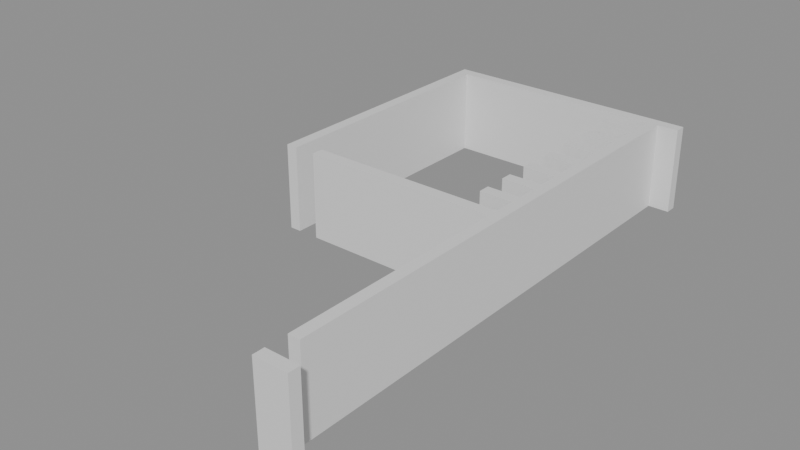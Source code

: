 # Source: building_lego.blend  (saved by Blender 5.0.119; exported with 4.5.12 LTS)
import bpy
from mathutils import Matrix  # noqa: F401  (used for matrix-valued properties, if any)

bpy.ops.wm.read_factory_settings(use_empty=True)
scene = bpy.context.scene
scene.name = 'Scene'

# ---- collections
col_01_paredes_externas = bpy.data.collections.new('01_Paredes_Externas'); scene.collection.children.link(col_01_paredes_externas)
col_02_paredes_internas = bpy.data.collections.new('02_Paredes_Internas'); scene.collection.children.link(col_02_paredes_internas)
col_04_moveis_decoracoes = bpy.data.collections.new('04_Moveis_Decoracoes'); scene.collection.children.link(col_04_moveis_decoracoes)

# ---- materials (node trees are filled in below, after node groups)
mat_mat_parede_externa = bpy.data.materials.new('Mat_Parede_Externa')
mat_mat_parede_interna = bpy.data.materials.new('Mat_Parede_Interna')
mat_mat_moveis = bpy.data.materials.new('Mat_Moveis')

# ---- material node trees
mat_mat_parede_externa.use_nodes = True; mat_mat_parede_externa.node_tree.nodes.clear()
_N = mat_mat_parede_externa.node_tree.nodes; _L = mat_mat_parede_externa.node_tree.links
n0 = _N.new('ShaderNodeBsdfPrincipled'); n0.name = 'BSDF - Pré-fundamentado'; n0.location = (-200, 100)
n1 = _N.new('ShaderNodeOutputMaterial'); n1.name = 'Saída de material'; n1.location = (200, 100)
_L.new(n0.outputs[0], n1.inputs[0])
n1.is_active_output = True
mat_mat_parede_interna.use_nodes = True; mat_mat_parede_interna.node_tree.nodes.clear()
_N = mat_mat_parede_interna.node_tree.nodes; _L = mat_mat_parede_interna.node_tree.links
n0 = _N.new('ShaderNodeBsdfPrincipled'); n0.name = 'BSDF - Pré-fundamentado'; n0.location = (-200, 100)
n1 = _N.new('ShaderNodeOutputMaterial'); n1.name = 'Saída de material'; n1.location = (200, 100)
_L.new(n0.outputs[0], n1.inputs[0])
n1.is_active_output = True
mat_mat_moveis.use_nodes = True; mat_mat_moveis.node_tree.nodes.clear()
_N = mat_mat_moveis.node_tree.nodes; _L = mat_mat_moveis.node_tree.links
n0 = _N.new('ShaderNodeBsdfPrincipled'); n0.name = 'BSDF - Pré-fundamentado'; n0.location = (-200, 100)
n1 = _N.new('ShaderNodeOutputMaterial'); n1.name = 'Saída de material'; n1.location = (200, 100)
_L.new(n0.outputs[0], n1.inputs[0])
n1.is_active_output = True

# ---- meshes
me_bloco_dungeon_wall_4255_1559_z0 = bpy.data.meshes.new('Bloco_dungeon_wall_4255_1559_z0')
me_bloco_dungeon_wall_4255_1559_z0.from_pydata([(-0.5, -0.175, -1.32), (0.5, -0.175, -1.32), (0.5, 0.175, -1.32), (-0.5, 0.175, -1.32), (-0.5, -0.175, 1.32), (0.5, -0.175, 1.32), (0.5, 0.175, 1.32), (-0.5, 0.175, 1.32)], [], [(0, 1, 2, 3), (4, 7, 6, 5), (0, 4, 5, 1), (2, 6, 7, 3), (0, 3, 7, 4), (1, 5, 6, 2)])
me_bloco_dungeon_wall_4255_1559_z0.materials.append(mat_mat_parede_externa)
me_bloco_dungeon_wall_4255_1559_z0.update()
me_bloco_dungeon_wall_4248_1575_z0 = bpy.data.meshes.new('Bloco_dungeon_wall_4248_1575_z0')
me_bloco_dungeon_wall_4248_1575_z0.from_pydata([(-0.5, -0.175, -1.32), (0.5, -0.175, -1.32), (0.5, 0.175, -1.32), (-0.5, 0.175, -1.32), (-0.5, -0.175, 1.32), (0.5, -0.175, 1.32), (0.5, 0.175, 1.32), (-0.5, 0.175, 1.32)], [], [(0, 1, 2, 3), (4, 7, 6, 5), (0, 4, 5, 1), (2, 6, 7, 3), (0, 3, 7, 4), (1, 5, 6, 2)])
me_bloco_dungeon_wall_4248_1575_z0.materials.append(mat_mat_parede_externa)
me_bloco_dungeon_wall_4248_1575_z0.update()
me_bloco_dungeon_wall_4249_1575_z0 = bpy.data.meshes.new('Bloco_dungeon_wall_4249_1575_z0')
me_bloco_dungeon_wall_4249_1575_z0.from_pydata([(-0.5, -0.175, -1.32), (0.5, -0.175, -1.32), (0.5, 0.175, -1.32), (-0.5, 0.175, -1.32), (-0.5, -0.175, 1.32), (0.5, -0.175, 1.32), (0.5, 0.175, 1.32), (-0.5, 0.175, 1.32)], [], [(0, 1, 2, 3), (4, 7, 6, 5), (0, 4, 5, 1), (2, 6, 7, 3), (0, 3, 7, 4), (1, 5, 6, 2)])
me_bloco_dungeon_wall_4249_1575_z0.materials.append(mat_mat_parede_externa)
me_bloco_dungeon_wall_4249_1575_z0.update()
me_bloco_dungeon_wall_4250_1575_z0 = bpy.data.meshes.new('Bloco_dungeon_wall_4250_1575_z0')
me_bloco_dungeon_wall_4250_1575_z0.from_pydata([(-0.5, -0.175, -1.32), (0.5, -0.175, -1.32), (0.5, 0.175, -1.32), (-0.5, 0.175, -1.32), (-0.5, -0.175, 1.32), (0.5, -0.175, 1.32), (0.5, 0.175, 1.32), (-0.5, 0.175, 1.32)], [], [(0, 1, 2, 3), (4, 7, 6, 5), (0, 4, 5, 1), (2, 6, 7, 3), (0, 3, 7, 4), (1, 5, 6, 2)])
me_bloco_dungeon_wall_4250_1575_z0.materials.append(mat_mat_parede_externa)
me_bloco_dungeon_wall_4250_1575_z0.update()
me_bloco_dungeon_wall_4251_1575_z0 = bpy.data.meshes.new('Bloco_dungeon_wall_4251_1575_z0')
me_bloco_dungeon_wall_4251_1575_z0.from_pydata([(-0.5, -0.175, -1.32), (0.5, -0.175, -1.32), (0.5, 0.175, -1.32), (-0.5, 0.175, -1.32), (-0.5, -0.175, 1.32), (0.5, -0.175, 1.32), (0.5, 0.175, 1.32), (-0.5, 0.175, 1.32)], [], [(0, 1, 2, 3), (4, 7, 6, 5), (0, 4, 5, 1), (2, 6, 7, 3), (0, 3, 7, 4), (1, 5, 6, 2)])
me_bloco_dungeon_wall_4251_1575_z0.materials.append(mat_mat_parede_externa)
me_bloco_dungeon_wall_4251_1575_z0.update()
me_bloco_dungeon_wall_4252_1575_z0 = bpy.data.meshes.new('Bloco_dungeon_wall_4252_1575_z0')
me_bloco_dungeon_wall_4252_1575_z0.from_pydata([(-0.5, -0.175, -1.32), (0.5, -0.175, -1.32), (0.5, 0.175, -1.32), (-0.5, 0.175, -1.32), (-0.5, -0.175, 1.32), (0.5, -0.175, 1.32), (0.5, 0.175, 1.32), (-0.5, 0.175, 1.32)], [], [(0, 1, 2, 3), (4, 7, 6, 5), (0, 4, 5, 1), (2, 6, 7, 3), (0, 3, 7, 4), (1, 5, 6, 2)])
me_bloco_dungeon_wall_4252_1575_z0.materials.append(mat_mat_parede_externa)
me_bloco_dungeon_wall_4252_1575_z0.update()
me_bloco_dungeon_wall_4253_1575_z0 = bpy.data.meshes.new('Bloco_dungeon_wall_4253_1575_z0')
me_bloco_dungeon_wall_4253_1575_z0.from_pydata([(-0.5, -0.175, -1.32), (0.5, -0.175, -1.32), (0.5, 0.175, -1.32), (-0.5, 0.175, -1.32), (-0.5, -0.175, 1.32), (0.5, -0.175, 1.32), (0.5, 0.175, 1.32), (-0.5, 0.175, 1.32)], [], [(0, 1, 2, 3), (4, 7, 6, 5), (0, 4, 5, 1), (2, 6, 7, 3), (0, 3, 7, 4), (1, 5, 6, 2)])
me_bloco_dungeon_wall_4253_1575_z0.materials.append(mat_mat_parede_externa)
me_bloco_dungeon_wall_4253_1575_z0.update()
me_bloco_dungeon_wall_4254_1575_z0 = bpy.data.meshes.new('Bloco_dungeon_wall_4254_1575_z0')
me_bloco_dungeon_wall_4254_1575_z0.from_pydata([(-0.5, -0.175, -1.32), (0.5, -0.175, -1.32), (0.5, 0.175, -1.32), (-0.5, 0.175, -1.32), (-0.5, -0.175, 1.32), (0.5, -0.175, 1.32), (0.5, 0.175, 1.32), (-0.5, 0.175, 1.32)], [], [(0, 1, 2, 3), (4, 7, 6, 5), (0, 4, 5, 1), (2, 6, 7, 3), (0, 3, 7, 4), (1, 5, 6, 2)])
me_bloco_dungeon_wall_4254_1575_z0.materials.append(mat_mat_parede_externa)
me_bloco_dungeon_wall_4254_1575_z0.update()
me_bloco_dungeon_wall_4255_1575_z0 = bpy.data.meshes.new('Bloco_dungeon_wall_4255_1575_z0')
me_bloco_dungeon_wall_4255_1575_z0.from_pydata([(-0.5, -0.175, -1.32), (0.5, -0.175, -1.32), (0.5, 0.175, -1.32), (-0.5, 0.175, -1.32), (-0.5, -0.175, 1.32), (0.5, -0.175, 1.32), (0.5, 0.175, 1.32), (-0.5, 0.175, 1.32)], [], [(0, 1, 2, 3), (4, 7, 6, 5), (0, 4, 5, 1), (2, 6, 7, 3), (0, 3, 7, 4), (1, 5, 6, 2)])
me_bloco_dungeon_wall_4255_1575_z0.materials.append(mat_mat_parede_externa)
me_bloco_dungeon_wall_4255_1575_z0.update()
me_bloco_dungeon_wall_4248_1567_z0 = bpy.data.meshes.new('Bloco_dungeon_wall_4248_1567_z0')
me_bloco_dungeon_wall_4248_1567_z0.from_pydata([(-0.175, -0.5, -1.32), (0.175, -0.5, -1.32), (0.175, 0.5, -1.32), (-0.175, 0.5, -1.32), (-0.175, -0.5, 1.32), (0.175, -0.5, 1.32), (0.175, 0.5, 1.32), (-0.175, 0.5, 1.32)], [], [(0, 1, 2, 3), (4, 7, 6, 5), (0, 4, 5, 1), (2, 6, 7, 3), (0, 3, 7, 4), (1, 5, 6, 2)])
me_bloco_dungeon_wall_4248_1567_z0.materials.append(mat_mat_parede_externa)
me_bloco_dungeon_wall_4248_1567_z0.update()
me_bloco_dungeon_wall_4248_1568_z0 = bpy.data.meshes.new('Bloco_dungeon_wall_4248_1568_z0')
me_bloco_dungeon_wall_4248_1568_z0.from_pydata([(-0.175, -0.5, -1.32), (0.175, -0.5, -1.32), (0.175, 0.5, -1.32), (-0.175, 0.5, -1.32), (-0.175, -0.5, 1.32), (0.175, -0.5, 1.32), (0.175, 0.5, 1.32), (-0.175, 0.5, 1.32)], [], [(0, 1, 2, 3), (4, 7, 6, 5), (0, 4, 5, 1), (2, 6, 7, 3), (0, 3, 7, 4), (1, 5, 6, 2)])
me_bloco_dungeon_wall_4248_1568_z0.materials.append(mat_mat_parede_externa)
me_bloco_dungeon_wall_4248_1568_z0.update()
me_bloco_dungeon_arch_4248_1569_z0 = bpy.data.meshes.new('Bloco_dungeon_arch_4248_1569_z0')
me_bloco_dungeon_arch_4248_1569_z0.from_pydata([(-0.175, -0.5, -1.32), (0.175, -0.5, -1.32), (0.175, 0.5, -1.32), (-0.175, 0.5, -1.32), (-0.175, -0.5, 1.32), (0.175, -0.5, 1.32), (0.175, 0.5, 1.32), (-0.175, 0.5, 1.32)], [], [(0, 1, 2, 3), (4, 7, 6, 5), (0, 4, 5, 1), (2, 6, 7, 3), (0, 3, 7, 4), (1, 5, 6, 2)])
me_bloco_dungeon_arch_4248_1569_z0.materials.append(mat_mat_parede_externa)
me_bloco_dungeon_arch_4248_1569_z0.update()
me_bloco_dungeon_arch_4248_1570_z0 = bpy.data.meshes.new('Bloco_dungeon_arch_4248_1570_z0')
me_bloco_dungeon_arch_4248_1570_z0.from_pydata([(-0.175, -0.5, -1.32), (0.175, -0.5, -1.32), (0.175, 0.5, -1.32), (-0.175, 0.5, -1.32), (-0.175, -0.5, 1.32), (0.175, -0.5, 1.32), (0.175, 0.5, 1.32), (-0.175, 0.5, 1.32)], [], [(0, 1, 2, 3), (4, 7, 6, 5), (0, 4, 5, 1), (2, 6, 7, 3), (0, 3, 7, 4), (1, 5, 6, 2)])
me_bloco_dungeon_arch_4248_1570_z0.materials.append(mat_mat_parede_externa)
me_bloco_dungeon_arch_4248_1570_z0.update()
me_bloco_dungeon_arch_4248_1571_z0 = bpy.data.meshes.new('Bloco_dungeon_arch_4248_1571_z0')
me_bloco_dungeon_arch_4248_1571_z0.from_pydata([(-0.175, -0.5, -1.32), (0.175, -0.5, -1.32), (0.175, 0.5, -1.32), (-0.175, 0.5, -1.32), (-0.175, -0.5, 1.32), (0.175, -0.5, 1.32), (0.175, 0.5, 1.32), (-0.175, 0.5, 1.32)], [], [(0, 1, 2, 3), (4, 7, 6, 5), (0, 4, 5, 1), (2, 6, 7, 3), (0, 3, 7, 4), (1, 5, 6, 2)])
me_bloco_dungeon_arch_4248_1571_z0.materials.append(mat_mat_parede_externa)
me_bloco_dungeon_arch_4248_1571_z0.update()
me_bloco_dungeon_arch_4248_1572_z0 = bpy.data.meshes.new('Bloco_dungeon_arch_4248_1572_z0')
me_bloco_dungeon_arch_4248_1572_z0.from_pydata([(-0.175, -0.5, -1.32), (0.175, -0.5, -1.32), (0.175, 0.5, -1.32), (-0.175, 0.5, -1.32), (-0.175, -0.5, 1.32), (0.175, -0.5, 1.32), (0.175, 0.5, 1.32), (-0.175, 0.5, 1.32)], [], [(0, 1, 2, 3), (4, 7, 6, 5), (0, 4, 5, 1), (2, 6, 7, 3), (0, 3, 7, 4), (1, 5, 6, 2)])
me_bloco_dungeon_arch_4248_1572_z0.materials.append(mat_mat_parede_externa)
me_bloco_dungeon_arch_4248_1572_z0.update()
me_bloco_dungeon_arch_4248_1573_z0 = bpy.data.meshes.new('Bloco_dungeon_arch_4248_1573_z0')
me_bloco_dungeon_arch_4248_1573_z0.from_pydata([(-0.175, -0.5, -1.32), (0.175, -0.5, -1.32), (0.175, 0.5, -1.32), (-0.175, 0.5, -1.32), (-0.175, -0.5, 1.32), (0.175, -0.5, 1.32), (0.175, 0.5, 1.32), (-0.175, 0.5, 1.32)], [], [(0, 1, 2, 3), (4, 7, 6, 5), (0, 4, 5, 1), (2, 6, 7, 3), (0, 3, 7, 4), (1, 5, 6, 2)])
me_bloco_dungeon_arch_4248_1573_z0.materials.append(mat_mat_parede_externa)
me_bloco_dungeon_arch_4248_1573_z0.update()
me_bloco_dungeon_arch_4248_1574_z0 = bpy.data.meshes.new('Bloco_dungeon_arch_4248_1574_z0')
me_bloco_dungeon_arch_4248_1574_z0.from_pydata([(-0.175, -0.5, -1.32), (0.175, -0.5, -1.32), (0.175, 0.5, -1.32), (-0.175, 0.5, -1.32), (-0.175, -0.5, 1.32), (0.175, -0.5, 1.32), (0.175, 0.5, 1.32), (-0.175, 0.5, 1.32)], [], [(0, 1, 2, 3), (4, 7, 6, 5), (0, 4, 5, 1), (2, 6, 7, 3), (0, 3, 7, 4), (1, 5, 6, 2)])
me_bloco_dungeon_arch_4248_1574_z0.materials.append(mat_mat_parede_externa)
me_bloco_dungeon_arch_4248_1574_z0.update()
me_bloco_dungeon_wall_4255_1560_z0 = bpy.data.meshes.new('Bloco_dungeon_wall_4255_1560_z0')
me_bloco_dungeon_wall_4255_1560_z0.from_pydata([(-0.175, -0.5, -1.32), (0.175, -0.5, -1.32), (0.175, 0.5, -1.32), (-0.175, 0.5, -1.32), (-0.175, -0.5, 1.32), (0.175, -0.5, 1.32), (0.175, 0.5, 1.32), (-0.175, 0.5, 1.32)], [], [(0, 1, 2, 3), (4, 7, 6, 5), (0, 4, 5, 1), (2, 6, 7, 3), (0, 3, 7, 4), (1, 5, 6, 2)])
me_bloco_dungeon_wall_4255_1560_z0.materials.append(mat_mat_parede_externa)
me_bloco_dungeon_wall_4255_1560_z0.update()
me_bloco_dungeon_wall_4255_1561_z0 = bpy.data.meshes.new('Bloco_dungeon_wall_4255_1561_z0')
me_bloco_dungeon_wall_4255_1561_z0.from_pydata([(-0.175, -0.5, -1.32), (0.175, -0.5, -1.32), (0.175, 0.5, -1.32), (-0.175, 0.5, -1.32), (-0.175, -0.5, 1.32), (0.175, -0.5, 1.32), (0.175, 0.5, 1.32), (-0.175, 0.5, 1.32)], [], [(0, 1, 2, 3), (4, 7, 6, 5), (0, 4, 5, 1), (2, 6, 7, 3), (0, 3, 7, 4), (1, 5, 6, 2)])
me_bloco_dungeon_wall_4255_1561_z0.materials.append(mat_mat_parede_externa)
me_bloco_dungeon_wall_4255_1561_z0.update()
me_bloco_dungeon_wall_4255_1562_z0 = bpy.data.meshes.new('Bloco_dungeon_wall_4255_1562_z0')
me_bloco_dungeon_wall_4255_1562_z0.from_pydata([(-0.175, -0.5, -1.32), (0.175, -0.5, -1.32), (0.175, 0.5, -1.32), (-0.175, 0.5, -1.32), (-0.175, -0.5, 1.32), (0.175, -0.5, 1.32), (0.175, 0.5, 1.32), (-0.175, 0.5, 1.32)], [], [(0, 1, 2, 3), (4, 7, 6, 5), (0, 4, 5, 1), (2, 6, 7, 3), (0, 3, 7, 4), (1, 5, 6, 2)])
me_bloco_dungeon_wall_4255_1562_z0.materials.append(mat_mat_parede_externa)
me_bloco_dungeon_wall_4255_1562_z0.update()
me_bloco_dungeon_wall_4255_1563_z0 = bpy.data.meshes.new('Bloco_dungeon_wall_4255_1563_z0')
me_bloco_dungeon_wall_4255_1563_z0.from_pydata([(-0.175, -0.5, -1.32), (0.175, -0.5, -1.32), (0.175, 0.5, -1.32), (-0.175, 0.5, -1.32), (-0.175, -0.5, 1.32), (0.175, -0.5, 1.32), (0.175, 0.5, 1.32), (-0.175, 0.5, 1.32)], [], [(0, 1, 2, 3), (4, 7, 6, 5), (0, 4, 5, 1), (2, 6, 7, 3), (0, 3, 7, 4), (1, 5, 6, 2)])
me_bloco_dungeon_wall_4255_1563_z0.materials.append(mat_mat_parede_externa)
me_bloco_dungeon_wall_4255_1563_z0.update()
me_bloco_dungeon_wall_4255_1564_z0 = bpy.data.meshes.new('Bloco_dungeon_wall_4255_1564_z0')
me_bloco_dungeon_wall_4255_1564_z0.from_pydata([(-0.175, -0.5, -1.32), (0.175, -0.5, -1.32), (0.175, 0.5, -1.32), (-0.175, 0.5, -1.32), (-0.175, -0.5, 1.32), (0.175, -0.5, 1.32), (0.175, 0.5, 1.32), (-0.175, 0.5, 1.32)], [], [(0, 1, 2, 3), (4, 7, 6, 5), (0, 4, 5, 1), (2, 6, 7, 3), (0, 3, 7, 4), (1, 5, 6, 2)])
me_bloco_dungeon_wall_4255_1564_z0.materials.append(mat_mat_parede_externa)
me_bloco_dungeon_wall_4255_1564_z0.update()
me_bloco_dungeon_wall_4255_1565_z0 = bpy.data.meshes.new('Bloco_dungeon_wall_4255_1565_z0')
me_bloco_dungeon_wall_4255_1565_z0.from_pydata([(-0.175, -0.5, -1.32), (0.175, -0.5, -1.32), (0.175, 0.5, -1.32), (-0.175, 0.5, -1.32), (-0.175, -0.5, 1.32), (0.175, -0.5, 1.32), (0.175, 0.5, 1.32), (-0.175, 0.5, 1.32)], [], [(0, 1, 2, 3), (4, 7, 6, 5), (0, 4, 5, 1), (2, 6, 7, 3), (0, 3, 7, 4), (1, 5, 6, 2)])
me_bloco_dungeon_wall_4255_1565_z0.materials.append(mat_mat_parede_externa)
me_bloco_dungeon_wall_4255_1565_z0.update()
me_bloco_dungeon_wall_4255_1566_z0 = bpy.data.meshes.new('Bloco_dungeon_wall_4255_1566_z0')
me_bloco_dungeon_wall_4255_1566_z0.from_pydata([(-0.175, -0.5, -1.32), (0.175, -0.5, -1.32), (0.175, 0.5, -1.32), (-0.175, 0.5, -1.32), (-0.175, -0.5, 1.32), (0.175, -0.5, 1.32), (0.175, 0.5, 1.32), (-0.175, 0.5, 1.32)], [], [(0, 1, 2, 3), (4, 7, 6, 5), (0, 4, 5, 1), (2, 6, 7, 3), (0, 3, 7, 4), (1, 5, 6, 2)])
me_bloco_dungeon_wall_4255_1566_z0.materials.append(mat_mat_parede_externa)
me_bloco_dungeon_wall_4255_1566_z0.update()
me_bloco_dungeon_wall_4255_1567_z0 = bpy.data.meshes.new('Bloco_dungeon_wall_4255_1567_z0')
me_bloco_dungeon_wall_4255_1567_z0.from_pydata([(-0.175, -0.5, -1.32), (0.175, -0.5, -1.32), (0.175, 0.5, -1.32), (-0.175, 0.5, -1.32), (-0.175, -0.5, 1.32), (0.175, -0.5, 1.32), (0.175, 0.5, 1.32), (-0.175, 0.5, 1.32)], [], [(0, 1, 2, 3), (4, 7, 6, 5), (0, 4, 5, 1), (2, 6, 7, 3), (0, 3, 7, 4), (1, 5, 6, 2)])
me_bloco_dungeon_wall_4255_1567_z0.materials.append(mat_mat_parede_externa)
me_bloco_dungeon_wall_4255_1567_z0.update()
me_bloco_dungeon_wall_4255_1568_z0 = bpy.data.meshes.new('Bloco_dungeon_wall_4255_1568_z0')
me_bloco_dungeon_wall_4255_1568_z0.from_pydata([(-0.175, -0.5, -1.32), (0.175, -0.5, -1.32), (0.175, 0.5, -1.32), (-0.175, 0.5, -1.32), (-0.175, -0.5, 1.32), (0.175, -0.5, 1.32), (0.175, 0.5, 1.32), (-0.175, 0.5, 1.32)], [], [(0, 1, 2, 3), (4, 7, 6, 5), (0, 4, 5, 1), (2, 6, 7, 3), (0, 3, 7, 4), (1, 5, 6, 2)])
me_bloco_dungeon_wall_4255_1568_z0.materials.append(mat_mat_parede_externa)
me_bloco_dungeon_wall_4255_1568_z0.update()
me_bloco_dungeon_arch_4255_1569_z0 = bpy.data.meshes.new('Bloco_dungeon_arch_4255_1569_z0')
me_bloco_dungeon_arch_4255_1569_z0.from_pydata([(-0.175, -0.5, -1.32), (0.175, -0.5, -1.32), (0.175, 0.5, -1.32), (-0.175, 0.5, -1.32), (-0.175, -0.5, 1.32), (0.175, -0.5, 1.32), (0.175, 0.5, 1.32), (-0.175, 0.5, 1.32)], [], [(0, 1, 2, 3), (4, 7, 6, 5), (0, 4, 5, 1), (2, 6, 7, 3), (0, 3, 7, 4), (1, 5, 6, 2)])
me_bloco_dungeon_arch_4255_1569_z0.materials.append(mat_mat_parede_externa)
me_bloco_dungeon_arch_4255_1569_z0.update()
me_bloco_dungeon_arch_4255_1570_z0 = bpy.data.meshes.new('Bloco_dungeon_arch_4255_1570_z0')
me_bloco_dungeon_arch_4255_1570_z0.from_pydata([(-0.175, -0.5, -1.32), (0.175, -0.5, -1.32), (0.175, 0.5, -1.32), (-0.175, 0.5, -1.32), (-0.175, -0.5, 1.32), (0.175, -0.5, 1.32), (0.175, 0.5, 1.32), (-0.175, 0.5, 1.32)], [], [(0, 1, 2, 3), (4, 7, 6, 5), (0, 4, 5, 1), (2, 6, 7, 3), (0, 3, 7, 4), (1, 5, 6, 2)])
me_bloco_dungeon_arch_4255_1570_z0.materials.append(mat_mat_parede_externa)
me_bloco_dungeon_arch_4255_1570_z0.update()
me_bloco_dungeon_arch_4255_1571_z0 = bpy.data.meshes.new('Bloco_dungeon_arch_4255_1571_z0')
me_bloco_dungeon_arch_4255_1571_z0.from_pydata([(-0.175, -0.5, -1.32), (0.175, -0.5, -1.32), (0.175, 0.5, -1.32), (-0.175, 0.5, -1.32), (-0.175, -0.5, 1.32), (0.175, -0.5, 1.32), (0.175, 0.5, 1.32), (-0.175, 0.5, 1.32)], [], [(0, 1, 2, 3), (4, 7, 6, 5), (0, 4, 5, 1), (2, 6, 7, 3), (0, 3, 7, 4), (1, 5, 6, 2)])
me_bloco_dungeon_arch_4255_1571_z0.materials.append(mat_mat_parede_externa)
me_bloco_dungeon_arch_4255_1571_z0.update()
me_bloco_dungeon_arch_4255_1572_z0 = bpy.data.meshes.new('Bloco_dungeon_arch_4255_1572_z0')
me_bloco_dungeon_arch_4255_1572_z0.from_pydata([(-0.175, -0.5, -1.32), (0.175, -0.5, -1.32), (0.175, 0.5, -1.32), (-0.175, 0.5, -1.32), (-0.175, -0.5, 1.32), (0.175, -0.5, 1.32), (0.175, 0.5, 1.32), (-0.175, 0.5, 1.32)], [], [(0, 1, 2, 3), (4, 7, 6, 5), (0, 4, 5, 1), (2, 6, 7, 3), (0, 3, 7, 4), (1, 5, 6, 2)])
me_bloco_dungeon_arch_4255_1572_z0.materials.append(mat_mat_parede_externa)
me_bloco_dungeon_arch_4255_1572_z0.update()
me_bloco_dungeon_arch_4255_1573_z0 = bpy.data.meshes.new('Bloco_dungeon_arch_4255_1573_z0')
me_bloco_dungeon_arch_4255_1573_z0.from_pydata([(-0.175, -0.5, -1.32), (0.175, -0.5, -1.32), (0.175, 0.5, -1.32), (-0.175, 0.5, -1.32), (-0.175, -0.5, 1.32), (0.175, -0.5, 1.32), (0.175, 0.5, 1.32), (-0.175, 0.5, 1.32)], [], [(0, 1, 2, 3), (4, 7, 6, 5), (0, 4, 5, 1), (2, 6, 7, 3), (0, 3, 7, 4), (1, 5, 6, 2)])
me_bloco_dungeon_arch_4255_1573_z0.materials.append(mat_mat_parede_externa)
me_bloco_dungeon_arch_4255_1573_z0.update()
me_bloco_dungeon_arch_4255_1574_z0 = bpy.data.meshes.new('Bloco_dungeon_arch_4255_1574_z0')
me_bloco_dungeon_arch_4255_1574_z0.from_pydata([(-0.175, -0.5, -1.32), (0.175, -0.5, -1.32), (0.175, 0.5, -1.32), (-0.175, 0.5, -1.32), (-0.175, -0.5, 1.32), (0.175, -0.5, 1.32), (0.175, 0.5, 1.32), (-0.175, 0.5, 1.32)], [], [(0, 1, 2, 3), (4, 7, 6, 5), (0, 4, 5, 1), (2, 6, 7, 3), (0, 3, 7, 4), (1, 5, 6, 2)])
me_bloco_dungeon_arch_4255_1574_z0.materials.append(mat_mat_parede_externa)
me_bloco_dungeon_arch_4255_1574_z0.update()
me_bloco_dungeon_wall_4249_1567_z0 = bpy.data.meshes.new('Bloco_dungeon_wall_4249_1567_z0')
me_bloco_dungeon_wall_4249_1567_z0.from_pydata([(-0.5, -0.175, -1.32), (0.5, -0.175, -1.32), (0.5, 0.175, -1.32), (-0.5, 0.175, -1.32), (-0.5, -0.175, 1.32), (0.5, -0.175, 1.32), (0.5, 0.175, 1.32), (-0.5, 0.175, 1.32)], [], [(0, 1, 2, 3), (4, 7, 6, 5), (0, 4, 5, 1), (2, 6, 7, 3), (0, 3, 7, 4), (1, 5, 6, 2)])
me_bloco_dungeon_wall_4249_1567_z0.materials.append(mat_mat_parede_interna)
me_bloco_dungeon_wall_4249_1567_z0.update()
me_bloco_dungeon_wall_4250_1567_z0 = bpy.data.meshes.new('Bloco_dungeon_wall_4250_1567_z0')
me_bloco_dungeon_wall_4250_1567_z0.from_pydata([(-0.5, -0.175, -1.32), (0.5, -0.175, -1.32), (0.5, 0.175, -1.32), (-0.5, 0.175, -1.32), (-0.5, -0.175, 1.32), (0.5, -0.175, 1.32), (0.5, 0.175, 1.32), (-0.5, 0.175, 1.32)], [], [(0, 1, 2, 3), (4, 7, 6, 5), (0, 4, 5, 1), (2, 6, 7, 3), (0, 3, 7, 4), (1, 5, 6, 2)])
me_bloco_dungeon_wall_4250_1567_z0.materials.append(mat_mat_parede_interna)
me_bloco_dungeon_wall_4250_1567_z0.update()
me_bloco_dungeon_wall_4251_1567_z0 = bpy.data.meshes.new('Bloco_dungeon_wall_4251_1567_z0')
me_bloco_dungeon_wall_4251_1567_z0.from_pydata([(-0.5, -0.175, -1.32), (0.5, -0.175, -1.32), (0.5, 0.175, -1.32), (-0.5, 0.175, -1.32), (-0.5, -0.175, 1.32), (0.5, -0.175, 1.32), (0.5, 0.175, 1.32), (-0.5, 0.175, 1.32)], [], [(0, 1, 2, 3), (4, 7, 6, 5), (0, 4, 5, 1), (2, 6, 7, 3), (0, 3, 7, 4), (1, 5, 6, 2)])
me_bloco_dungeon_wall_4251_1567_z0.materials.append(mat_mat_parede_interna)
me_bloco_dungeon_wall_4251_1567_z0.update()
me_bloco_dungeon_wall_4252_1567_z0 = bpy.data.meshes.new('Bloco_dungeon_wall_4252_1567_z0')
me_bloco_dungeon_wall_4252_1567_z0.from_pydata([(-0.5, -0.175, -1.32), (0.5, -0.175, -1.32), (0.5, 0.175, -1.32), (-0.5, 0.175, -1.32), (-0.5, -0.175, 1.32), (0.5, -0.175, 1.32), (0.5, 0.175, 1.32), (-0.5, 0.175, 1.32)], [], [(0, 1, 2, 3), (4, 7, 6, 5), (0, 4, 5, 1), (2, 6, 7, 3), (0, 3, 7, 4), (1, 5, 6, 2)])
me_bloco_dungeon_wall_4252_1567_z0.materials.append(mat_mat_parede_interna)
me_bloco_dungeon_wall_4252_1567_z0.update()
me_bloco_dungeon_wall_4253_1567_z0 = bpy.data.meshes.new('Bloco_dungeon_wall_4253_1567_z0')
me_bloco_dungeon_wall_4253_1567_z0.from_pydata([(-0.5, -0.175, -1.32), (0.5, -0.175, -1.32), (0.5, 0.175, -1.32), (-0.5, 0.175, -1.32), (-0.5, -0.175, 1.32), (0.5, -0.175, 1.32), (0.5, 0.175, 1.32), (-0.5, 0.175, 1.32)], [], [(0, 1, 2, 3), (4, 7, 6, 5), (0, 4, 5, 1), (2, 6, 7, 3), (0, 3, 7, 4), (1, 5, 6, 2)])
me_bloco_dungeon_wall_4253_1567_z0.materials.append(mat_mat_parede_interna)
me_bloco_dungeon_wall_4253_1567_z0.update()
me_bloco_dungeon_wall_4254_1567_z0 = bpy.data.meshes.new('Bloco_dungeon_wall_4254_1567_z0')
me_bloco_dungeon_wall_4254_1567_z0.from_pydata([(-0.5, -0.175, -1.32), (0.5, -0.175, -1.32), (0.5, 0.175, -1.32), (-0.5, 0.175, -1.32), (-0.5, -0.175, 1.32), (0.5, -0.175, 1.32), (0.5, 0.175, 1.32), (-0.5, 0.175, 1.32)], [], [(0, 1, 2, 3), (4, 7, 6, 5), (0, 4, 5, 1), (2, 6, 7, 3), (0, 3, 7, 4), (1, 5, 6, 2)])
me_bloco_dungeon_wall_4254_1567_z0.materials.append(mat_mat_parede_interna)
me_bloco_dungeon_wall_4254_1567_z0.update()
me_bloco_dungeon_wall_4254_1568_z0 = bpy.data.meshes.new('Bloco_dungeon_wall_4254_1568_z0')
me_bloco_dungeon_wall_4254_1568_z0.from_pydata([(-0.5, -0.175, -1.32), (0.5, -0.175, -1.32), (0.5, 0.175, -1.32), (-0.5, 0.175, -1.32), (-0.5, -0.175, 1.32), (0.5, -0.175, 1.32), (0.5, 0.175, 1.32), (-0.5, 0.175, 1.32)], [], [(0, 1, 2, 3), (4, 7, 6, 5), (0, 4, 5, 1), (2, 6, 7, 3), (0, 3, 7, 4), (1, 5, 6, 2)])
me_bloco_dungeon_wall_4254_1568_z0.materials.append(mat_mat_parede_interna)
me_bloco_dungeon_wall_4254_1568_z0.update()
me_bloco_dungeon_arch_4254_1569_z0 = bpy.data.meshes.new('Bloco_dungeon_arch_4254_1569_z0')
me_bloco_dungeon_arch_4254_1569_z0.from_pydata([(-0.5, -0.175, -1.32), (0.5, -0.175, -1.32), (0.5, 0.175, -1.32), (-0.5, 0.175, -1.32), (-0.5, -0.175, 1.32), (0.5, -0.175, 1.32), (0.5, 0.175, 1.32), (-0.5, 0.175, 1.32)], [], [(0, 1, 2, 3), (4, 7, 6, 5), (0, 4, 5, 1), (2, 6, 7, 3), (0, 3, 7, 4), (1, 5, 6, 2)])
me_bloco_dungeon_arch_4254_1569_z0.materials.append(mat_mat_parede_interna)
me_bloco_dungeon_arch_4254_1569_z0.update()
me_bloco_dungeon_arch_4254_1570_z0 = bpy.data.meshes.new('Bloco_dungeon_arch_4254_1570_z0')
me_bloco_dungeon_arch_4254_1570_z0.from_pydata([(-0.5, -0.175, -1.32), (0.5, -0.175, -1.32), (0.5, 0.175, -1.32), (-0.5, 0.175, -1.32), (-0.5, -0.175, 1.32), (0.5, -0.175, 1.32), (0.5, 0.175, 1.32), (-0.5, 0.175, 1.32)], [], [(0, 1, 2, 3), (4, 7, 6, 5), (0, 4, 5, 1), (2, 6, 7, 3), (0, 3, 7, 4), (1, 5, 6, 2)])
me_bloco_dungeon_arch_4254_1570_z0.materials.append(mat_mat_parede_interna)
me_bloco_dungeon_arch_4254_1570_z0.update()
me_bloco_dungeon_arch_4254_1571_z0 = bpy.data.meshes.new('Bloco_dungeon_arch_4254_1571_z0')
me_bloco_dungeon_arch_4254_1571_z0.from_pydata([(-0.5, -0.175, -1.32), (0.5, -0.175, -1.32), (0.5, 0.175, -1.32), (-0.5, 0.175, -1.32), (-0.5, -0.175, 1.32), (0.5, -0.175, 1.32), (0.5, 0.175, 1.32), (-0.5, 0.175, 1.32)], [], [(0, 1, 2, 3), (4, 7, 6, 5), (0, 4, 5, 1), (2, 6, 7, 3), (0, 3, 7, 4), (1, 5, 6, 2)])
me_bloco_dungeon_arch_4254_1571_z0.materials.append(mat_mat_parede_interna)
me_bloco_dungeon_arch_4254_1571_z0.update()
me_bloco_dungeon_arch_4254_1572_z0 = bpy.data.meshes.new('Bloco_dungeon_arch_4254_1572_z0')
me_bloco_dungeon_arch_4254_1572_z0.from_pydata([(-0.5, -0.175, -1.32), (0.5, -0.175, -1.32), (0.5, 0.175, -1.32), (-0.5, 0.175, -1.32), (-0.5, -0.175, 1.32), (0.5, -0.175, 1.32), (0.5, 0.175, 1.32), (-0.5, 0.175, 1.32)], [], [(0, 1, 2, 3), (4, 7, 6, 5), (0, 4, 5, 1), (2, 6, 7, 3), (0, 3, 7, 4), (1, 5, 6, 2)])
me_bloco_dungeon_arch_4254_1572_z0.materials.append(mat_mat_parede_interna)
me_bloco_dungeon_arch_4254_1572_z0.update()
me_bloco_dungeon_arch_4254_1573_z0 = bpy.data.meshes.new('Bloco_dungeon_arch_4254_1573_z0')
me_bloco_dungeon_arch_4254_1573_z0.from_pydata([(-0.5, -0.175, -1.32), (0.5, -0.175, -1.32), (0.5, 0.175, -1.32), (-0.5, 0.175, -1.32), (-0.5, -0.175, 1.32), (0.5, -0.175, 1.32), (0.5, 0.175, 1.32), (-0.5, 0.175, 1.32)], [], [(0, 1, 2, 3), (4, 7, 6, 5), (0, 4, 5, 1), (2, 6, 7, 3), (0, 3, 7, 4), (1, 5, 6, 2)])
me_bloco_dungeon_arch_4254_1573_z0.materials.append(mat_mat_parede_interna)
me_bloco_dungeon_arch_4254_1573_z0.update()
me_bloco_dungeon_arch_4254_1574_z0 = bpy.data.meshes.new('Bloco_dungeon_arch_4254_1574_z0')
me_bloco_dungeon_arch_4254_1574_z0.from_pydata([(-0.5, -0.175, -1.32), (0.5, -0.175, -1.32), (0.5, 0.175, -1.32), (-0.5, 0.175, -1.32), (-0.5, -0.175, 1.32), (0.5, -0.175, 1.32), (0.5, 0.175, 1.32), (-0.5, 0.175, 1.32)], [], [(0, 1, 2, 3), (4, 7, 6, 5), (0, 4, 5, 1), (2, 6, 7, 3), (0, 3, 7, 4), (1, 5, 6, 2)])
me_bloco_dungeon_arch_4254_1574_z0.materials.append(mat_mat_parede_interna)
me_bloco_dungeon_arch_4254_1574_z0.update()
me_movel_small_web_4251_1568_z0 = bpy.data.meshes.new('Movel_small_web_4251_1568_z0')
me_movel_small_web_4251_1568_z0.from_pydata([(-0.4, -0.4, -0.06), (0.4, -0.4, -0.06), (0.4, 0.4, -0.06), (-0.4, 0.4, -0.06), (-0.4, -0.4, 0.06), (0.4, -0.4, 0.06), (0.4, 0.4, 0.06), (-0.4, 0.4, 0.06)], [], [(0, 1, 2, 3), (4, 7, 6, 5), (0, 4, 5, 1), (2, 6, 7, 3), (0, 3, 7, 4), (1, 5, 6, 2)])
me_movel_small_web_4251_1568_z0.materials.append(mat_mat_moveis)
me_movel_small_web_4251_1568_z0.update()

# ---- objects
ob_parede_externa_norte_y1559_x4255_4255 = bpy.data.objects.new('Parede_Externa_Norte_Y1559_X4255_4255', None)
ob_bloco_dungeon_wall_4255_1559_z0 = bpy.data.objects.new('Bloco_dungeon_wall_4255_1559_z0', me_bloco_dungeon_wall_4255_1559_z0)
ob_parede_externa_sul_y1575_x4248_4255 = bpy.data.objects.new('Parede_Externa_Sul_Y1575_X4248_4255', None)
ob_bloco_dungeon_wall_4248_1575_z0 = bpy.data.objects.new('Bloco_dungeon_wall_4248_1575_z0', me_bloco_dungeon_wall_4248_1575_z0)
ob_bloco_dungeon_wall_4249_1575_z0 = bpy.data.objects.new('Bloco_dungeon_wall_4249_1575_z0', me_bloco_dungeon_wall_4249_1575_z0)
ob_bloco_dungeon_wall_4250_1575_z0 = bpy.data.objects.new('Bloco_dungeon_wall_4250_1575_z0', me_bloco_dungeon_wall_4250_1575_z0)
ob_bloco_dungeon_wall_4251_1575_z0 = bpy.data.objects.new('Bloco_dungeon_wall_4251_1575_z0', me_bloco_dungeon_wall_4251_1575_z0)
ob_bloco_dungeon_wall_4252_1575_z0 = bpy.data.objects.new('Bloco_dungeon_wall_4252_1575_z0', me_bloco_dungeon_wall_4252_1575_z0)
ob_bloco_dungeon_wall_4253_1575_z0 = bpy.data.objects.new('Bloco_dungeon_wall_4253_1575_z0', me_bloco_dungeon_wall_4253_1575_z0)
ob_bloco_dungeon_wall_4254_1575_z0 = bpy.data.objects.new('Bloco_dungeon_wall_4254_1575_z0', me_bloco_dungeon_wall_4254_1575_z0)
ob_bloco_dungeon_wall_4255_1575_z0 = bpy.data.objects.new('Bloco_dungeon_wall_4255_1575_z0', me_bloco_dungeon_wall_4255_1575_z0)
ob_parede_externa_oeste_x4248_y1567_1574 = bpy.data.objects.new('Parede_Externa_Oeste_X4248_Y1567_1574', None)
ob_bloco_dungeon_wall_4248_1567_z0 = bpy.data.objects.new('Bloco_dungeon_wall_4248_1567_z0', me_bloco_dungeon_wall_4248_1567_z0)
ob_bloco_dungeon_wall_4248_1568_z0 = bpy.data.objects.new('Bloco_dungeon_wall_4248_1568_z0', me_bloco_dungeon_wall_4248_1568_z0)
ob_bloco_dungeon_arch_4248_1569_z0 = bpy.data.objects.new('Bloco_dungeon_arch_4248_1569_z0', me_bloco_dungeon_arch_4248_1569_z0)
ob_bloco_dungeon_arch_4248_1570_z0 = bpy.data.objects.new('Bloco_dungeon_arch_4248_1570_z0', me_bloco_dungeon_arch_4248_1570_z0)
ob_bloco_dungeon_arch_4248_1571_z0 = bpy.data.objects.new('Bloco_dungeon_arch_4248_1571_z0', me_bloco_dungeon_arch_4248_1571_z0)
ob_bloco_dungeon_arch_4248_1572_z0 = bpy.data.objects.new('Bloco_dungeon_arch_4248_1572_z0', me_bloco_dungeon_arch_4248_1572_z0)
ob_bloco_dungeon_arch_4248_1573_z0 = bpy.data.objects.new('Bloco_dungeon_arch_4248_1573_z0', me_bloco_dungeon_arch_4248_1573_z0)
ob_bloco_dungeon_arch_4248_1574_z0 = bpy.data.objects.new('Bloco_dungeon_arch_4248_1574_z0', me_bloco_dungeon_arch_4248_1574_z0)
ob_parede_externa_leste_x4255_y1560_1574 = bpy.data.objects.new('Parede_Externa_Leste_X4255_Y1560_1574', None)
ob_bloco_dungeon_wall_4255_1560_z0 = bpy.data.objects.new('Bloco_dungeon_wall_4255_1560_z0', me_bloco_dungeon_wall_4255_1560_z0)
ob_bloco_dungeon_wall_4255_1561_z0 = bpy.data.objects.new('Bloco_dungeon_wall_4255_1561_z0', me_bloco_dungeon_wall_4255_1561_z0)
ob_bloco_dungeon_wall_4255_1562_z0 = bpy.data.objects.new('Bloco_dungeon_wall_4255_1562_z0', me_bloco_dungeon_wall_4255_1562_z0)
ob_bloco_dungeon_wall_4255_1563_z0 = bpy.data.objects.new('Bloco_dungeon_wall_4255_1563_z0', me_bloco_dungeon_wall_4255_1563_z0)
ob_bloco_dungeon_wall_4255_1564_z0 = bpy.data.objects.new('Bloco_dungeon_wall_4255_1564_z0', me_bloco_dungeon_wall_4255_1564_z0)
ob_bloco_dungeon_wall_4255_1565_z0 = bpy.data.objects.new('Bloco_dungeon_wall_4255_1565_z0', me_bloco_dungeon_wall_4255_1565_z0)
ob_bloco_dungeon_wall_4255_1566_z0 = bpy.data.objects.new('Bloco_dungeon_wall_4255_1566_z0', me_bloco_dungeon_wall_4255_1566_z0)
ob_bloco_dungeon_wall_4255_1567_z0 = bpy.data.objects.new('Bloco_dungeon_wall_4255_1567_z0', me_bloco_dungeon_wall_4255_1567_z0)
ob_bloco_dungeon_wall_4255_1568_z0 = bpy.data.objects.new('Bloco_dungeon_wall_4255_1568_z0', me_bloco_dungeon_wall_4255_1568_z0)
ob_bloco_dungeon_arch_4255_1569_z0 = bpy.data.objects.new('Bloco_dungeon_arch_4255_1569_z0', me_bloco_dungeon_arch_4255_1569_z0)
ob_bloco_dungeon_arch_4255_1570_z0 = bpy.data.objects.new('Bloco_dungeon_arch_4255_1570_z0', me_bloco_dungeon_arch_4255_1570_z0)
ob_bloco_dungeon_arch_4255_1571_z0 = bpy.data.objects.new('Bloco_dungeon_arch_4255_1571_z0', me_bloco_dungeon_arch_4255_1571_z0)
ob_bloco_dungeon_arch_4255_1572_z0 = bpy.data.objects.new('Bloco_dungeon_arch_4255_1572_z0', me_bloco_dungeon_arch_4255_1572_z0)
ob_bloco_dungeon_arch_4255_1573_z0 = bpy.data.objects.new('Bloco_dungeon_arch_4255_1573_z0', me_bloco_dungeon_arch_4255_1573_z0)
ob_bloco_dungeon_arch_4255_1574_z0 = bpy.data.objects.new('Bloco_dungeon_arch_4255_1574_z0', me_bloco_dungeon_arch_4255_1574_z0)
ob_parede_interna_ew_02_y1567_x4249_4254 = bpy.data.objects.new('Parede_Interna_EW_02_Y1567_X4249_4254', None)
ob_bloco_dungeon_wall_4249_1567_z0 = bpy.data.objects.new('Bloco_dungeon_wall_4249_1567_z0', me_bloco_dungeon_wall_4249_1567_z0)
ob_bloco_dungeon_wall_4250_1567_z0 = bpy.data.objects.new('Bloco_dungeon_wall_4250_1567_z0', me_bloco_dungeon_wall_4250_1567_z0)
ob_bloco_dungeon_wall_4251_1567_z0 = bpy.data.objects.new('Bloco_dungeon_wall_4251_1567_z0', me_bloco_dungeon_wall_4251_1567_z0)
ob_bloco_dungeon_wall_4252_1567_z0 = bpy.data.objects.new('Bloco_dungeon_wall_4252_1567_z0', me_bloco_dungeon_wall_4252_1567_z0)
ob_bloco_dungeon_wall_4253_1567_z0 = bpy.data.objects.new('Bloco_dungeon_wall_4253_1567_z0', me_bloco_dungeon_wall_4253_1567_z0)
ob_bloco_dungeon_wall_4254_1567_z0 = bpy.data.objects.new('Bloco_dungeon_wall_4254_1567_z0', me_bloco_dungeon_wall_4254_1567_z0)
ob_parede_interna_ew_03_y1568_x4254_4254 = bpy.data.objects.new('Parede_Interna_EW_03_Y1568_X4254_4254', None)
ob_bloco_dungeon_wall_4254_1568_z0 = bpy.data.objects.new('Bloco_dungeon_wall_4254_1568_z0', me_bloco_dungeon_wall_4254_1568_z0)
ob_parede_interna_ew_04_y1569_x4254_4254 = bpy.data.objects.new('Parede_Interna_EW_04_Y1569_X4254_4254', None)
ob_bloco_dungeon_arch_4254_1569_z0 = bpy.data.objects.new('Bloco_dungeon_arch_4254_1569_z0', me_bloco_dungeon_arch_4254_1569_z0)
ob_parede_interna_ew_05_y1570_x4254_4254 = bpy.data.objects.new('Parede_Interna_EW_05_Y1570_X4254_4254', None)
ob_bloco_dungeon_arch_4254_1570_z0 = bpy.data.objects.new('Bloco_dungeon_arch_4254_1570_z0', me_bloco_dungeon_arch_4254_1570_z0)
ob_parede_interna_ew_06_y1571_x4254_4254 = bpy.data.objects.new('Parede_Interna_EW_06_Y1571_X4254_4254', None)
ob_bloco_dungeon_arch_4254_1571_z0 = bpy.data.objects.new('Bloco_dungeon_arch_4254_1571_z0', me_bloco_dungeon_arch_4254_1571_z0)
ob_parede_interna_ew_07_y1572_x4254_4254 = bpy.data.objects.new('Parede_Interna_EW_07_Y1572_X4254_4254', None)
ob_bloco_dungeon_arch_4254_1572_z0 = bpy.data.objects.new('Bloco_dungeon_arch_4254_1572_z0', me_bloco_dungeon_arch_4254_1572_z0)
ob_parede_interna_ew_08_y1573_x4254_4254 = bpy.data.objects.new('Parede_Interna_EW_08_Y1573_X4254_4254', None)
ob_bloco_dungeon_arch_4254_1573_z0 = bpy.data.objects.new('Bloco_dungeon_arch_4254_1573_z0', me_bloco_dungeon_arch_4254_1573_z0)
ob_parede_interna_ew_09_y1574_x4254_4254 = bpy.data.objects.new('Parede_Interna_EW_09_Y1574_X4254_4254', None)
ob_bloco_dungeon_arch_4254_1574_z0 = bpy.data.objects.new('Bloco_dungeon_arch_4254_1574_z0', me_bloco_dungeon_arch_4254_1574_z0)
ob_moveis_decoracoes = bpy.data.objects.new('Moveis_Decoracoes', None)
ob_movel_small_web_4251_1568_z0 = bpy.data.objects.new('Movel_small_web_4251_1568_z0', me_movel_small_web_4251_1568_z0)

# ---- transforms, parenting, visibility, modifiers, constraints
ob_parede_externa_norte_y1559_x4255_4255.location = (3.5, -8.0, 0.0)
ob_parede_externa_norte_y1559_x4255_4255.empty_display_type = 'CUBE'
ob_bloco_dungeon_wall_4255_1559_z0.parent = ob_parede_externa_norte_y1559_x4255_4255
ob_bloco_dungeon_wall_4255_1559_z0.matrix_parent_inverse = Matrix(((1.0, -0.0, 0.0, -3.5), (-0.0, 1.0, -0.0, 8.0), (0.0, -0.0, 1.0, -0.0), (-0.0, 0.0, -0.0, 1.0)))
ob_bloco_dungeon_wall_4255_1559_z0.location = (3.5, -8.325, 1.32)
ob_parede_externa_sul_y1575_x4248_4255.location = (0.0, 8.0, 0.0)
ob_parede_externa_sul_y1575_x4248_4255.empty_display_type = 'CUBE'
ob_bloco_dungeon_wall_4248_1575_z0.parent = ob_parede_externa_sul_y1575_x4248_4255
ob_bloco_dungeon_wall_4248_1575_z0.matrix_parent_inverse = Matrix(((1.0, -0.0, 0.0, -0.0), (-0.0, 1.0, -0.0, -8.0), (0.0, -0.0, 1.0, -0.0), (-0.0, 0.0, -0.0, 1.0)))
ob_bloco_dungeon_wall_4248_1575_z0.location = (-3.5, 7.675, 1.32)
ob_bloco_dungeon_wall_4249_1575_z0.parent = ob_parede_externa_sul_y1575_x4248_4255
ob_bloco_dungeon_wall_4249_1575_z0.matrix_parent_inverse = Matrix(((1.0, -0.0, 0.0, -0.0), (-0.0, 1.0, -0.0, -8.0), (0.0, -0.0, 1.0, -0.0), (-0.0, 0.0, -0.0, 1.0)))
ob_bloco_dungeon_wall_4249_1575_z0.location = (-2.5, 7.675, 1.32)
ob_bloco_dungeon_wall_4250_1575_z0.parent = ob_parede_externa_sul_y1575_x4248_4255
ob_bloco_dungeon_wall_4250_1575_z0.matrix_parent_inverse = Matrix(((1.0, -0.0, 0.0, -0.0), (-0.0, 1.0, -0.0, -8.0), (0.0, -0.0, 1.0, -0.0), (-0.0, 0.0, -0.0, 1.0)))
ob_bloco_dungeon_wall_4250_1575_z0.location = (-1.5, 7.675, 1.32)
ob_bloco_dungeon_wall_4251_1575_z0.parent = ob_parede_externa_sul_y1575_x4248_4255
ob_bloco_dungeon_wall_4251_1575_z0.matrix_parent_inverse = Matrix(((1.0, -0.0, 0.0, -0.0), (-0.0, 1.0, -0.0, -8.0), (0.0, -0.0, 1.0, -0.0), (-0.0, 0.0, -0.0, 1.0)))
ob_bloco_dungeon_wall_4251_1575_z0.location = (-0.5, 7.675, 1.32)
ob_bloco_dungeon_wall_4252_1575_z0.parent = ob_parede_externa_sul_y1575_x4248_4255
ob_bloco_dungeon_wall_4252_1575_z0.matrix_parent_inverse = Matrix(((1.0, -0.0, 0.0, -0.0), (-0.0, 1.0, -0.0, -8.0), (0.0, -0.0, 1.0, -0.0), (-0.0, 0.0, -0.0, 1.0)))
ob_bloco_dungeon_wall_4252_1575_z0.location = (0.5, 7.675, 1.32)
ob_bloco_dungeon_wall_4253_1575_z0.parent = ob_parede_externa_sul_y1575_x4248_4255
ob_bloco_dungeon_wall_4253_1575_z0.matrix_parent_inverse = Matrix(((1.0, -0.0, 0.0, -0.0), (-0.0, 1.0, -0.0, -8.0), (0.0, -0.0, 1.0, -0.0), (-0.0, 0.0, -0.0, 1.0)))
ob_bloco_dungeon_wall_4253_1575_z0.location = (1.5, 7.675, 1.32)
ob_bloco_dungeon_wall_4254_1575_z0.parent = ob_parede_externa_sul_y1575_x4248_4255
ob_bloco_dungeon_wall_4254_1575_z0.matrix_parent_inverse = Matrix(((1.0, -0.0, 0.0, -0.0), (-0.0, 1.0, -0.0, -8.0), (0.0, -0.0, 1.0, -0.0), (-0.0, 0.0, -0.0, 1.0)))
ob_bloco_dungeon_wall_4254_1575_z0.location = (2.5, 7.675, 1.32)
ob_bloco_dungeon_wall_4255_1575_z0.parent = ob_parede_externa_sul_y1575_x4248_4255
ob_bloco_dungeon_wall_4255_1575_z0.matrix_parent_inverse = Matrix(((1.0, -0.0, 0.0, -0.0), (-0.0, 1.0, -0.0, -8.0), (0.0, -0.0, 1.0, -0.0), (-0.0, 0.0, -0.0, 1.0)))
ob_bloco_dungeon_wall_4255_1575_z0.location = (3.5, 7.675, 1.32)
ob_parede_externa_oeste_x4248_y1567_1574.location = (-3.5, 3.5, 0.0)
ob_parede_externa_oeste_x4248_y1567_1574.empty_display_type = 'CUBE'
ob_bloco_dungeon_wall_4248_1567_z0.parent = ob_parede_externa_oeste_x4248_y1567_1574
ob_bloco_dungeon_wall_4248_1567_z0.matrix_parent_inverse = Matrix(((1.0, -0.0, 0.0, 3.5), (-0.0, 1.0, -0.0, -3.5), (0.0, -0.0, 1.0, -0.0), (-0.0, 0.0, -0.0, 1.0)))
ob_bloco_dungeon_wall_4248_1567_z0.location = (-3.825, 0.0, 1.32)
ob_bloco_dungeon_wall_4248_1568_z0.parent = ob_parede_externa_oeste_x4248_y1567_1574
ob_bloco_dungeon_wall_4248_1568_z0.matrix_parent_inverse = Matrix(((1.0, -0.0, 0.0, 3.5), (-0.0, 1.0, -0.0, -3.5), (0.0, -0.0, 1.0, -0.0), (-0.0, 0.0, -0.0, 1.0)))
ob_bloco_dungeon_wall_4248_1568_z0.location = (-3.825, 1.0, 1.32)
ob_bloco_dungeon_arch_4248_1569_z0.parent = ob_parede_externa_oeste_x4248_y1567_1574
ob_bloco_dungeon_arch_4248_1569_z0.matrix_parent_inverse = Matrix(((1.0, -0.0, 0.0, 3.5), (-0.0, 1.0, -0.0, -3.5), (0.0, -0.0, 1.0, -0.0), (-0.0, 0.0, -0.0, 1.0)))
ob_bloco_dungeon_arch_4248_1569_z0.location = (-3.825, 2.0, 1.32)
ob_bloco_dungeon_arch_4248_1570_z0.parent = ob_parede_externa_oeste_x4248_y1567_1574
ob_bloco_dungeon_arch_4248_1570_z0.matrix_parent_inverse = Matrix(((1.0, -0.0, 0.0, 3.5), (-0.0, 1.0, -0.0, -3.5), (0.0, -0.0, 1.0, -0.0), (-0.0, 0.0, -0.0, 1.0)))
ob_bloco_dungeon_arch_4248_1570_z0.location = (-3.825, 3.0, 1.32)
ob_bloco_dungeon_arch_4248_1571_z0.parent = ob_parede_externa_oeste_x4248_y1567_1574
ob_bloco_dungeon_arch_4248_1571_z0.matrix_parent_inverse = Matrix(((1.0, -0.0, 0.0, 3.5), (-0.0, 1.0, -0.0, -3.5), (0.0, -0.0, 1.0, -0.0), (-0.0, 0.0, -0.0, 1.0)))
ob_bloco_dungeon_arch_4248_1571_z0.location = (-3.825, 4.0, 1.32)
ob_bloco_dungeon_arch_4248_1572_z0.parent = ob_parede_externa_oeste_x4248_y1567_1574
ob_bloco_dungeon_arch_4248_1572_z0.matrix_parent_inverse = Matrix(((1.0, -0.0, 0.0, 3.5), (-0.0, 1.0, -0.0, -3.5), (0.0, -0.0, 1.0, -0.0), (-0.0, 0.0, -0.0, 1.0)))
ob_bloco_dungeon_arch_4248_1572_z0.location = (-3.825, 5.0, 1.32)
ob_bloco_dungeon_arch_4248_1573_z0.parent = ob_parede_externa_oeste_x4248_y1567_1574
ob_bloco_dungeon_arch_4248_1573_z0.matrix_parent_inverse = Matrix(((1.0, -0.0, 0.0, 3.5), (-0.0, 1.0, -0.0, -3.5), (0.0, -0.0, 1.0, -0.0), (-0.0, 0.0, -0.0, 1.0)))
ob_bloco_dungeon_arch_4248_1573_z0.location = (-3.825, 6.0, 1.32)
ob_bloco_dungeon_arch_4248_1574_z0.parent = ob_parede_externa_oeste_x4248_y1567_1574
ob_bloco_dungeon_arch_4248_1574_z0.matrix_parent_inverse = Matrix(((1.0, -0.0, 0.0, 3.5), (-0.0, 1.0, -0.0, -3.5), (0.0, -0.0, 1.0, -0.0), (-0.0, 0.0, -0.0, 1.0)))
ob_bloco_dungeon_arch_4248_1574_z0.location = (-3.825, 7.0, 1.32)
ob_parede_externa_leste_x4255_y1560_1574.location = (3.5, 0.0, 0.0)
ob_parede_externa_leste_x4255_y1560_1574.empty_display_type = 'CUBE'
ob_bloco_dungeon_wall_4255_1560_z0.parent = ob_parede_externa_leste_x4255_y1560_1574
ob_bloco_dungeon_wall_4255_1560_z0.matrix_parent_inverse = Matrix(((1.0, -0.0, 0.0, -3.5), (-0.0, 1.0, -0.0, 0.0), (0.0, -0.0, 1.0, -0.0), (-0.0, 0.0, -0.0, 1.0)))
ob_bloco_dungeon_wall_4255_1560_z0.location = (3.175, -7.0, 1.32)
ob_bloco_dungeon_wall_4255_1561_z0.parent = ob_parede_externa_leste_x4255_y1560_1574
ob_bloco_dungeon_wall_4255_1561_z0.matrix_parent_inverse = Matrix(((1.0, -0.0, 0.0, -3.5), (-0.0, 1.0, -0.0, 0.0), (0.0, -0.0, 1.0, -0.0), (-0.0, 0.0, -0.0, 1.0)))
ob_bloco_dungeon_wall_4255_1561_z0.location = (3.175, -6.0, 1.32)
ob_bloco_dungeon_wall_4255_1562_z0.parent = ob_parede_externa_leste_x4255_y1560_1574
ob_bloco_dungeon_wall_4255_1562_z0.matrix_parent_inverse = Matrix(((1.0, -0.0, 0.0, -3.5), (-0.0, 1.0, -0.0, 0.0), (0.0, -0.0, 1.0, -0.0), (-0.0, 0.0, -0.0, 1.0)))
ob_bloco_dungeon_wall_4255_1562_z0.location = (3.175, -5.0, 1.32)
ob_bloco_dungeon_wall_4255_1563_z0.parent = ob_parede_externa_leste_x4255_y1560_1574
ob_bloco_dungeon_wall_4255_1563_z0.matrix_parent_inverse = Matrix(((1.0, -0.0, 0.0, -3.5), (-0.0, 1.0, -0.0, 0.0), (0.0, -0.0, 1.0, -0.0), (-0.0, 0.0, -0.0, 1.0)))
ob_bloco_dungeon_wall_4255_1563_z0.location = (3.175, -4.0, 1.32)
ob_bloco_dungeon_wall_4255_1564_z0.parent = ob_parede_externa_leste_x4255_y1560_1574
ob_bloco_dungeon_wall_4255_1564_z0.matrix_parent_inverse = Matrix(((1.0, -0.0, 0.0, -3.5), (-0.0, 1.0, -0.0, 0.0), (0.0, -0.0, 1.0, -0.0), (-0.0, 0.0, -0.0, 1.0)))
ob_bloco_dungeon_wall_4255_1564_z0.location = (3.175, -3.0, 1.32)
ob_bloco_dungeon_wall_4255_1565_z0.parent = ob_parede_externa_leste_x4255_y1560_1574
ob_bloco_dungeon_wall_4255_1565_z0.matrix_parent_inverse = Matrix(((1.0, -0.0, 0.0, -3.5), (-0.0, 1.0, -0.0, 0.0), (0.0, -0.0, 1.0, -0.0), (-0.0, 0.0, -0.0, 1.0)))
ob_bloco_dungeon_wall_4255_1565_z0.location = (3.175, -2.0, 1.32)
ob_bloco_dungeon_wall_4255_1566_z0.parent = ob_parede_externa_leste_x4255_y1560_1574
ob_bloco_dungeon_wall_4255_1566_z0.matrix_parent_inverse = Matrix(((1.0, -0.0, 0.0, -3.5), (-0.0, 1.0, -0.0, 0.0), (0.0, -0.0, 1.0, -0.0), (-0.0, 0.0, -0.0, 1.0)))
ob_bloco_dungeon_wall_4255_1566_z0.location = (3.175, -1.0, 1.32)
ob_bloco_dungeon_wall_4255_1567_z0.parent = ob_parede_externa_leste_x4255_y1560_1574
ob_bloco_dungeon_wall_4255_1567_z0.matrix_parent_inverse = Matrix(((1.0, -0.0, 0.0, -3.5), (-0.0, 1.0, -0.0, 0.0), (0.0, -0.0, 1.0, -0.0), (-0.0, 0.0, -0.0, 1.0)))
ob_bloco_dungeon_wall_4255_1567_z0.location = (3.175, 0.0, 1.32)
ob_bloco_dungeon_wall_4255_1568_z0.parent = ob_parede_externa_leste_x4255_y1560_1574
ob_bloco_dungeon_wall_4255_1568_z0.matrix_parent_inverse = Matrix(((1.0, -0.0, 0.0, -3.5), (-0.0, 1.0, -0.0, 0.0), (0.0, -0.0, 1.0, -0.0), (-0.0, 0.0, -0.0, 1.0)))
ob_bloco_dungeon_wall_4255_1568_z0.location = (3.175, 1.0, 1.32)
ob_bloco_dungeon_arch_4255_1569_z0.parent = ob_parede_externa_leste_x4255_y1560_1574
ob_bloco_dungeon_arch_4255_1569_z0.matrix_parent_inverse = Matrix(((1.0, -0.0, 0.0, -3.5), (-0.0, 1.0, -0.0, 0.0), (0.0, -0.0, 1.0, -0.0), (-0.0, 0.0, -0.0, 1.0)))
ob_bloco_dungeon_arch_4255_1569_z0.location = (3.175, 2.0, 1.32)
ob_bloco_dungeon_arch_4255_1570_z0.parent = ob_parede_externa_leste_x4255_y1560_1574
ob_bloco_dungeon_arch_4255_1570_z0.matrix_parent_inverse = Matrix(((1.0, -0.0, 0.0, -3.5), (-0.0, 1.0, -0.0, 0.0), (0.0, -0.0, 1.0, -0.0), (-0.0, 0.0, -0.0, 1.0)))
ob_bloco_dungeon_arch_4255_1570_z0.location = (3.175, 3.0, 1.32)
ob_bloco_dungeon_arch_4255_1571_z0.parent = ob_parede_externa_leste_x4255_y1560_1574
ob_bloco_dungeon_arch_4255_1571_z0.matrix_parent_inverse = Matrix(((1.0, -0.0, 0.0, -3.5), (-0.0, 1.0, -0.0, 0.0), (0.0, -0.0, 1.0, -0.0), (-0.0, 0.0, -0.0, 1.0)))
ob_bloco_dungeon_arch_4255_1571_z0.location = (3.175, 4.0, 1.32)
ob_bloco_dungeon_arch_4255_1572_z0.parent = ob_parede_externa_leste_x4255_y1560_1574
ob_bloco_dungeon_arch_4255_1572_z0.matrix_parent_inverse = Matrix(((1.0, -0.0, 0.0, -3.5), (-0.0, 1.0, -0.0, 0.0), (0.0, -0.0, 1.0, -0.0), (-0.0, 0.0, -0.0, 1.0)))
ob_bloco_dungeon_arch_4255_1572_z0.location = (3.175, 5.0, 1.32)
ob_bloco_dungeon_arch_4255_1573_z0.parent = ob_parede_externa_leste_x4255_y1560_1574
ob_bloco_dungeon_arch_4255_1573_z0.matrix_parent_inverse = Matrix(((1.0, -0.0, 0.0, -3.5), (-0.0, 1.0, -0.0, 0.0), (0.0, -0.0, 1.0, -0.0), (-0.0, 0.0, -0.0, 1.0)))
ob_bloco_dungeon_arch_4255_1573_z0.location = (3.175, 6.0, 1.32)
ob_bloco_dungeon_arch_4255_1574_z0.parent = ob_parede_externa_leste_x4255_y1560_1574
ob_bloco_dungeon_arch_4255_1574_z0.matrix_parent_inverse = Matrix(((1.0, -0.0, 0.0, -3.5), (-0.0, 1.0, -0.0, 0.0), (0.0, -0.0, 1.0, -0.0), (-0.0, 0.0, -0.0, 1.0)))
ob_bloco_dungeon_arch_4255_1574_z0.location = (3.175, 7.0, 1.32)
ob_parede_interna_ew_02_y1567_x4249_4254.location = (0.0, 0.0, 0.0)
ob_parede_interna_ew_02_y1567_x4249_4254.empty_display_type = 'CUBE'
ob_bloco_dungeon_wall_4249_1567_z0.parent = ob_parede_interna_ew_02_y1567_x4249_4254
ob_bloco_dungeon_wall_4249_1567_z0.location = (-2.5, -0.325, 1.32)
ob_bloco_dungeon_wall_4250_1567_z0.parent = ob_parede_interna_ew_02_y1567_x4249_4254
ob_bloco_dungeon_wall_4250_1567_z0.location = (-1.5, -0.325, 1.32)
ob_bloco_dungeon_wall_4251_1567_z0.parent = ob_parede_interna_ew_02_y1567_x4249_4254
ob_bloco_dungeon_wall_4251_1567_z0.location = (-0.5, -0.325, 1.32)
ob_bloco_dungeon_wall_4252_1567_z0.parent = ob_parede_interna_ew_02_y1567_x4249_4254
ob_bloco_dungeon_wall_4252_1567_z0.location = (0.5, -0.325, 1.32)
ob_bloco_dungeon_wall_4253_1567_z0.parent = ob_parede_interna_ew_02_y1567_x4249_4254
ob_bloco_dungeon_wall_4253_1567_z0.location = (1.5, -0.325, 1.32)
ob_bloco_dungeon_wall_4254_1567_z0.parent = ob_parede_interna_ew_02_y1567_x4249_4254
ob_bloco_dungeon_wall_4254_1567_z0.location = (2.5, -0.325, 1.32)
ob_parede_interna_ew_03_y1568_x4254_4254.location = (2.5, 1.0, 0.0)
ob_parede_interna_ew_03_y1568_x4254_4254.empty_display_type = 'CUBE'
ob_bloco_dungeon_wall_4254_1568_z0.parent = ob_parede_interna_ew_03_y1568_x4254_4254
ob_bloco_dungeon_wall_4254_1568_z0.matrix_parent_inverse = Matrix(((1.0, -0.0, 0.0, -2.5), (-0.0, 1.0, -0.0, -1.0), (0.0, -0.0, 1.0, -0.0), (-0.0, 0.0, -0.0, 1.0)))
ob_bloco_dungeon_wall_4254_1568_z0.location = (2.5, 0.675, 1.32)
ob_parede_interna_ew_04_y1569_x4254_4254.location = (2.5, 2.0, 0.0)
ob_parede_interna_ew_04_y1569_x4254_4254.empty_display_type = 'CUBE'
ob_bloco_dungeon_arch_4254_1569_z0.parent = ob_parede_interna_ew_04_y1569_x4254_4254
ob_bloco_dungeon_arch_4254_1569_z0.matrix_parent_inverse = Matrix(((1.0, -0.0, 0.0, -2.5), (-0.0, 1.0, -0.0, -2.0), (0.0, -0.0, 1.0, -0.0), (-0.0, 0.0, -0.0, 1.0)))
ob_bloco_dungeon_arch_4254_1569_z0.location = (2.5, 1.675, 1.32)
ob_parede_interna_ew_05_y1570_x4254_4254.location = (2.5, 3.0, 0.0)
ob_parede_interna_ew_05_y1570_x4254_4254.empty_display_type = 'CUBE'
ob_bloco_dungeon_arch_4254_1570_z0.parent = ob_parede_interna_ew_05_y1570_x4254_4254
ob_bloco_dungeon_arch_4254_1570_z0.matrix_parent_inverse = Matrix(((1.0, -0.0, 0.0, -2.5), (-0.0, 1.0, -0.0, -3.0), (0.0, -0.0, 1.0, -0.0), (-0.0, 0.0, -0.0, 1.0)))
ob_bloco_dungeon_arch_4254_1570_z0.location = (2.5, 2.675, 1.32)
ob_parede_interna_ew_06_y1571_x4254_4254.location = (2.5, 4.0, 0.0)
ob_parede_interna_ew_06_y1571_x4254_4254.empty_display_type = 'CUBE'
ob_bloco_dungeon_arch_4254_1571_z0.parent = ob_parede_interna_ew_06_y1571_x4254_4254
ob_bloco_dungeon_arch_4254_1571_z0.matrix_parent_inverse = Matrix(((1.0, -0.0, 0.0, -2.5), (-0.0, 1.0, -0.0, -4.0), (0.0, -0.0, 1.0, -0.0), (-0.0, 0.0, -0.0, 1.0)))
ob_bloco_dungeon_arch_4254_1571_z0.location = (2.5, 3.675, 1.32)
ob_parede_interna_ew_07_y1572_x4254_4254.location = (2.5, 5.0, 0.0)
ob_parede_interna_ew_07_y1572_x4254_4254.empty_display_type = 'CUBE'
ob_bloco_dungeon_arch_4254_1572_z0.parent = ob_parede_interna_ew_07_y1572_x4254_4254
ob_bloco_dungeon_arch_4254_1572_z0.matrix_parent_inverse = Matrix(((1.0, -0.0, 0.0, -2.5), (-0.0, 1.0, -0.0, -5.0), (0.0, -0.0, 1.0, -0.0), (-0.0, 0.0, -0.0, 1.0)))
ob_bloco_dungeon_arch_4254_1572_z0.location = (2.5, 4.675, 1.32)
ob_parede_interna_ew_08_y1573_x4254_4254.location = (2.5, 6.0, 0.0)
ob_parede_interna_ew_08_y1573_x4254_4254.empty_display_type = 'CUBE'
ob_bloco_dungeon_arch_4254_1573_z0.parent = ob_parede_interna_ew_08_y1573_x4254_4254
ob_bloco_dungeon_arch_4254_1573_z0.matrix_parent_inverse = Matrix(((1.0, -0.0, 0.0, -2.5), (-0.0, 1.0, -0.0, -6.0), (0.0, -0.0, 1.0, -0.0), (-0.0, 0.0, -0.0, 1.0)))
ob_bloco_dungeon_arch_4254_1573_z0.location = (2.5, 5.675, 1.32)
ob_parede_interna_ew_09_y1574_x4254_4254.location = (2.5, 7.0, 0.0)
ob_parede_interna_ew_09_y1574_x4254_4254.empty_display_type = 'CUBE'
ob_bloco_dungeon_arch_4254_1574_z0.parent = ob_parede_interna_ew_09_y1574_x4254_4254
ob_bloco_dungeon_arch_4254_1574_z0.matrix_parent_inverse = Matrix(((1.0, -0.0, 0.0, -2.5), (-0.0, 1.0, -0.0, -7.0), (0.0, -0.0, 1.0, -0.0), (-0.0, 0.0, -0.0, 1.0)))
ob_bloco_dungeon_arch_4254_1574_z0.location = (2.5, 6.675, 1.32)
ob_moveis_decoracoes.location = (0.0, 0.0, 0.0)
ob_moveis_decoracoes.empty_display_type = 'CUBE'
ob_movel_small_web_4251_1568_z0.parent = ob_moveis_decoracoes
ob_movel_small_web_4251_1568_z0.location = (-0.5, 1.0, 0.06)

# ---- collection membership
col_01_paredes_externas.objects.link(ob_parede_externa_norte_y1559_x4255_4255)
col_01_paredes_externas.objects.link(ob_bloco_dungeon_wall_4255_1559_z0)
col_01_paredes_externas.objects.link(ob_parede_externa_sul_y1575_x4248_4255)
col_01_paredes_externas.objects.link(ob_bloco_dungeon_wall_4248_1575_z0)
col_01_paredes_externas.objects.link(ob_bloco_dungeon_wall_4249_1575_z0)
col_01_paredes_externas.objects.link(ob_bloco_dungeon_wall_4250_1575_z0)
col_01_paredes_externas.objects.link(ob_bloco_dungeon_wall_4251_1575_z0)
col_01_paredes_externas.objects.link(ob_bloco_dungeon_wall_4252_1575_z0)
col_01_paredes_externas.objects.link(ob_bloco_dungeon_wall_4253_1575_z0)
col_01_paredes_externas.objects.link(ob_bloco_dungeon_wall_4254_1575_z0)
col_01_paredes_externas.objects.link(ob_bloco_dungeon_wall_4255_1575_z0)
col_01_paredes_externas.objects.link(ob_parede_externa_oeste_x4248_y1567_1574)
col_01_paredes_externas.objects.link(ob_bloco_dungeon_wall_4248_1567_z0)
col_01_paredes_externas.objects.link(ob_bloco_dungeon_wall_4248_1568_z0)
col_01_paredes_externas.objects.link(ob_bloco_dungeon_arch_4248_1569_z0)
col_01_paredes_externas.objects.link(ob_bloco_dungeon_arch_4248_1570_z0)
col_01_paredes_externas.objects.link(ob_bloco_dungeon_arch_4248_1571_z0)
col_01_paredes_externas.objects.link(ob_bloco_dungeon_arch_4248_1572_z0)
col_01_paredes_externas.objects.link(ob_bloco_dungeon_arch_4248_1573_z0)
col_01_paredes_externas.objects.link(ob_bloco_dungeon_arch_4248_1574_z0)
col_01_paredes_externas.objects.link(ob_parede_externa_leste_x4255_y1560_1574)
col_01_paredes_externas.objects.link(ob_bloco_dungeon_wall_4255_1560_z0)
col_01_paredes_externas.objects.link(ob_bloco_dungeon_wall_4255_1561_z0)
col_01_paredes_externas.objects.link(ob_bloco_dungeon_wall_4255_1562_z0)
col_01_paredes_externas.objects.link(ob_bloco_dungeon_wall_4255_1563_z0)
col_01_paredes_externas.objects.link(ob_bloco_dungeon_wall_4255_1564_z0)
col_01_paredes_externas.objects.link(ob_bloco_dungeon_wall_4255_1565_z0)
col_01_paredes_externas.objects.link(ob_bloco_dungeon_wall_4255_1566_z0)
col_01_paredes_externas.objects.link(ob_bloco_dungeon_wall_4255_1567_z0)
col_01_paredes_externas.objects.link(ob_bloco_dungeon_wall_4255_1568_z0)
col_01_paredes_externas.objects.link(ob_bloco_dungeon_arch_4255_1569_z0)
col_01_paredes_externas.objects.link(ob_bloco_dungeon_arch_4255_1570_z0)
col_01_paredes_externas.objects.link(ob_bloco_dungeon_arch_4255_1571_z0)
col_01_paredes_externas.objects.link(ob_bloco_dungeon_arch_4255_1572_z0)
col_01_paredes_externas.objects.link(ob_bloco_dungeon_arch_4255_1573_z0)
col_01_paredes_externas.objects.link(ob_bloco_dungeon_arch_4255_1574_z0)
col_02_paredes_internas.objects.link(ob_parede_interna_ew_02_y1567_x4249_4254)
col_02_paredes_internas.objects.link(ob_bloco_dungeon_wall_4249_1567_z0)
col_02_paredes_internas.objects.link(ob_bloco_dungeon_wall_4250_1567_z0)
col_02_paredes_internas.objects.link(ob_bloco_dungeon_wall_4251_1567_z0)
col_02_paredes_internas.objects.link(ob_bloco_dungeon_wall_4252_1567_z0)
col_02_paredes_internas.objects.link(ob_bloco_dungeon_wall_4253_1567_z0)
col_02_paredes_internas.objects.link(ob_bloco_dungeon_wall_4254_1567_z0)
col_02_paredes_internas.objects.link(ob_parede_interna_ew_03_y1568_x4254_4254)
col_02_paredes_internas.objects.link(ob_bloco_dungeon_wall_4254_1568_z0)
col_02_paredes_internas.objects.link(ob_parede_interna_ew_04_y1569_x4254_4254)
col_02_paredes_internas.objects.link(ob_bloco_dungeon_arch_4254_1569_z0)
col_02_paredes_internas.objects.link(ob_parede_interna_ew_05_y1570_x4254_4254)
col_02_paredes_internas.objects.link(ob_bloco_dungeon_arch_4254_1570_z0)
col_02_paredes_internas.objects.link(ob_parede_interna_ew_06_y1571_x4254_4254)
col_02_paredes_internas.objects.link(ob_bloco_dungeon_arch_4254_1571_z0)
col_02_paredes_internas.objects.link(ob_parede_interna_ew_07_y1572_x4254_4254)
col_02_paredes_internas.objects.link(ob_bloco_dungeon_arch_4254_1572_z0)
col_02_paredes_internas.objects.link(ob_parede_interna_ew_08_y1573_x4254_4254)
col_02_paredes_internas.objects.link(ob_bloco_dungeon_arch_4254_1573_z0)
col_02_paredes_internas.objects.link(ob_parede_interna_ew_09_y1574_x4254_4254)
col_02_paredes_internas.objects.link(ob_bloco_dungeon_arch_4254_1574_z0)
col_04_moveis_decoracoes.objects.link(ob_moveis_decoracoes)
col_04_moveis_decoracoes.objects.link(ob_movel_small_web_4251_1568_z0)

# ---- scene / render settings (as saved in the file)
scene.frame_start = 1; scene.frame_end = 250; scene.frame_set(1)
scene.render.engine = 'BLENDER_EEVEE_NEXT'
scene.render.bake_bias = 0.0
scene.render.bake_samples = 0
scene.cycles.sampling_pattern = 'TABULATED_SOBOL'
scene.eevee.use_volume_custom_range = False
bpy.context.view_layer.update()

# ---- added for rendering (the .blend has no active camera and no usable light): camera, sun + grey world if the file has none
cam_auto = bpy.data.cameras.new('AutoCamera')
cam_auto.lens = 50.0
cam_auto.sensor_width = 36.0
cam_auto.clip_end = 1000.0
ob_auto_camera = bpy.data.objects.new('AutoCamera', cam_auto)
scene.collection.objects.link(ob_auto_camera)
ob_auto_camera.location = (17.0174, -20.7459, 14.9339)
ob_auto_camera.rotation_euler = (1.09748, -7.21219e-08, 0.694738)
scene.camera = ob_auto_camera
light_auto_sun = bpy.data.lights.new('AutoSun', 'SUN')
light_auto_sun.energy = 3.0
light_auto_sun.angle = 0.0523599
ob_auto_sun = bpy.data.objects.new('AutoSun', light_auto_sun)
scene.collection.objects.link(ob_auto_sun)
ob_auto_sun.rotation_euler = (0.872665, 0.174533, 0.523599)
if scene.world is None:
    world_auto = bpy.data.worlds.new('AutoWorld')
    world_auto.color = (0.3, 0.3, 0.3)
    scene.world = world_auto
bpy.context.view_layer.update()
